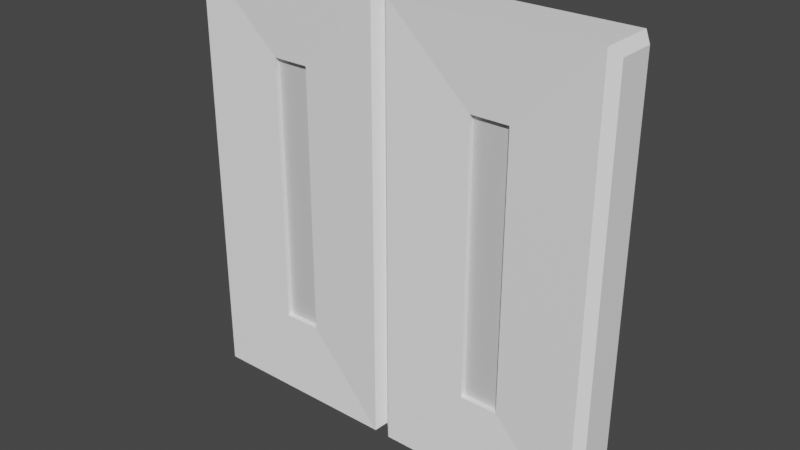 # Source: Door.blend  (saved by Blender 2.82.7; exported with 4.5.12 LTS)
import bpy
from mathutils import Matrix  # noqa: F401  (used for matrix-valued properties, if any)

bpy.ops.wm.read_factory_settings(use_empty=True)
scene = bpy.context.scene
scene.name = 'Scene'

# ---- collections
col_collection = bpy.data.collections.new('Collection'); scene.collection.children.link(col_collection)

# ---- materials (node trees are filled in below, after node groups)
mat_material = bpy.data.materials.new('Material')
mat_material.alpha_threshold = 0.0
mat_material.use_transparent_shadow = False
mat_material.line_color = (0.0, 0.0, 0.0, 1.0)
mat_material_001 = bpy.data.materials.new('Material.001')
mat_material_001.use_transparent_shadow = False

# ---- material node trees
mat_material.use_nodes = True; mat_material.node_tree.nodes.clear()
_N = mat_material.node_tree.nodes; _L = mat_material.node_tree.links
n0 = _N.new('ShaderNodeOutputMaterial'); n0.name = 'Material Output'; n0.location = (300, 300)
n1 = _N.new('ShaderNodeBsdfPrincipled'); n1.name = 'Principled BSDF'; n1.location = (10, 300)
n1.distribution = 'GGX'
n1.subsurface_method = 'BURLEY'
n1.inputs[0].default_value = (1.0, 1.0, 1.0, 1.0)
n1.inputs[2].default_value = 0.4
n1.inputs[3].default_value = 1.45
n1.inputs[27].default_value = (0.0, 0.0, 0.0, 1.0)
n1.inputs[28].default_value = 1.0
_L.new(n1.outputs[0], n0.inputs[0])
n0.is_active_output = True
mat_material_001.use_nodes = True; mat_material_001.node_tree.nodes.clear()
_N = mat_material_001.node_tree.nodes; _L = mat_material_001.node_tree.links
n0 = _N.new('ShaderNodeOutputMaterial'); n0.name = 'Material Output'; n0.location = (300, 300)
n1 = _N.new('ShaderNodeBsdfPrincipled'); n1.name = 'Principled BSDF'; n1.location = (10, 300)
n1.distribution = 'GGX'
n1.subsurface_method = 'BURLEY'
n1.inputs[0].default_value = (0.6635, 0.6635, 0.6635, 1.0)
n1.inputs[3].default_value = 1.45
n1.inputs[27].default_value = (0.0, 0.0, 0.0, 1.0)
n1.inputs[28].default_value = 1.0
_L.new(n1.outputs[0], n0.inputs[0])
n0.is_active_output = True

# ---- world
world_world = bpy.data.worlds.new('World'); scene.world = world_world
world_world.use_nodes = True; world_world.node_tree.nodes.clear()
_N = world_world.node_tree.nodes; _L = world_world.node_tree.links
n0 = _N.new('ShaderNodeOutputWorld'); n0.name = 'World Output'; n0.location = (300, 300)
n1 = _N.new('ShaderNodeBackground'); n1.name = 'Background'; n1.location = (10, 300)
n1.inputs[0].default_value = (0.05088, 0.05088, 0.05088, 1.0)
_L.new(n1.outputs[0], n0.inputs[0])
n0.is_active_output = True
world_world.color = (0.05088, 0.05088, 0.05088)
world_world.use_sun_shadow = False
world_world.sun_shadow_jitter_overblur = 0.0

# ---- meshes
me_cube_003 = bpy.data.meshes.new('Cube.003')
me_cube_003.from_pydata([(0.1733, 0.2, 1.25), (1.0, 0.1733, 1.923), (0.9438, 0.1322, -1.882), (0.9055, 0.1705, -1.921), (1.0, -0.1733, 1.923), (0.1733, -0.2, 1.25), (0.9438, -0.1322, -1.882), (0.9055, -0.1705, -1.921), (-1.0, 0.1775, 1.927), (-0.1775, 0.2, 1.25), (-0.9438, 0.1363, -1.887), (-0.9096, 0.1705, -1.921), (-0.1775, -0.2, 1.25), (-1.0, -0.1775, 1.927), (-0.1775, -0.2, -1.25), (-0.9438, -0.1363, -1.887), (1.0, 0.1733, -1.923), (0.1733, 0.2, -1.25), (0.1733, -0.2, -1.25), (1.0, -0.1733, -1.923), (-1.0, 0.1775, -1.927), (-0.1775, 0.2, -1.25), (-0.9096, -0.1705, -1.921), (-1.0, -0.1775, -1.927), (0.9233, -0.25, 2.0), (0.9233, -0.25, -2.0), (-0.9275, -0.25, -2.0), (-0.9275, -0.25, 2.0), (0.9233, 0.25, -2.0), (0.9233, 0.25, 2.0), (-0.9275, 0.25, 2.0), (-0.9275, 0.25, -2.0), (0.1733, -0.15, 1.25), (0.1733, -0.15, -1.25), (-0.1775, -0.15, -1.25), (-0.1775, -0.15, 1.25), (0.1733, 0.15, -1.25), (0.1733, 0.15, 1.25), (-0.1775, 0.15, 1.25), (-0.1775, 0.15, -1.25)], [], [(14, 18, 33, 34), (29, 30, 27, 24), (11, 3, 7, 22), (16, 1, 4, 19), (1, 16, 28, 29), (24, 25, 19, 4), (29, 24, 4, 1), (7, 3, 2, 6), (23, 13, 8, 20), (11, 22, 15, 10), (26, 27, 13, 23), (30, 31, 20, 8), (27, 30, 8, 13), (21, 9, 38, 39), (2, 3, 28, 16), (7, 6, 19, 25), (6, 2, 16, 19), (11, 10, 20, 31), (15, 22, 26, 23), (10, 15, 23, 20), (3, 11, 31, 28), (22, 7, 25, 26), (5, 18, 25, 24), (14, 12, 27, 26), (12, 5, 24, 27), (18, 14, 26, 25), (17, 0, 29, 28), (9, 21, 31, 30), (21, 17, 28, 31), (0, 9, 30, 29), (33, 32, 35, 34), (12, 14, 34, 35), (5, 12, 35, 32), (18, 5, 32, 33), (39, 38, 37, 36), (17, 21, 39, 36), (0, 17, 36, 37), (9, 0, 37, 38)])
me_cube_003.polygons.foreach_set('material_index', [0, 0, 0, 0, 0, 0, 0, 0, 0, 0, 0, 0, 0, 0, 0, 0, 0, 0, 0, 0, 0, 0, 0, 0, 0, 0, 0, 0, 0, 0, 1, 0, 0, 0, 1, 0, 0, 0])
_uv = me_cube_003.uv_layers.new(name='UVMap')
_uv.uv.foreach_set('vector', [0.4219, 0.8972, 0.4219, 0.8533, 0.4219, 0.8533, 0.4219, 0.8972, 0.6346, 0.5, 0.8659, 0.5, 0.8659, 0.75, 0.6346, 0.75, 0.1363, 0.5398, 0.3632, 0.5398, 0.3632, 0.7102, 0.1363, 0.7102, 0.3798, 0.5383, 0.6202, 0.5383, 0.6202, 0.7117, 0.3798, 0.7117, 0.6202, 0.5383, 0.3798, 0.5383, 0.375, 0.4904, 0.625, 0.4904, 0.625, 0.7596, 0.375, 0.7596, 0.3798, 0.7117, 0.6202, 0.7117, 0.6346, 0.5, 0.6346, 0.75, 0.6202, 0.7117, 0.6202, 0.5383, 0.3632, 0.7102, 0.3632, 0.5398, 0.3692, 0.5589, 0.3692, 0.6911, 0.3795, 0.03626, 0.6205, 0.03626, 0.6205, 0.2137, 0.3795, 0.2137, 0.1363, 0.5398, 0.1363, 0.7102, 0.132, 0.6932, 0.132, 0.5568, 0.375, 0.9909, 0.625, 0.9909, 0.6205, 1.0, 0.3795, 1.0, 0.625, 0.2591, 0.375, 0.2591, 0.3795, 0.2137, 0.6205, 0.2137, 0.8659, 0.75, 0.8659, 0.5, 0.875, 0.5363, 0.875, 0.7137, 0.4219, 0.3528, 0.5781, 0.3528, 0.5781, 0.3528, 0.4219, 0.3528, 0.3692, 0.5589, 0.3632, 0.5398, 0.3654, 0.5, 0.3798, 0.5383, 0.3632, 0.7102, 0.3692, 0.6911, 0.3798, 0.7117, 0.3654, 0.75, 0.3692, 0.6911, 0.3692, 0.5589, 0.3798, 0.5383, 0.3798, 0.7117, 0.1363, 0.5398, 0.132, 0.5568, 0.125, 0.5363, 0.1341, 0.5, 0.132, 0.6932, 0.1363, 0.7102, 0.1341, 0.75, 0.125, 0.7137, 0.132, 0.5568, 0.132, 0.6932, 0.125, 0.7137, 0.125, 0.5363, 0.3632, 0.5398, 0.1363, 0.5398, 0.1341, 0.5, 0.3654, 0.5, 0.1363, 0.7102, 0.3632, 0.7102, 0.3654, 0.75, 0.1341, 0.75, 0.5781, 0.8533, 0.4219, 0.8533, 0.375, 0.7596, 0.625, 0.7596, 0.4219, 0.8972, 0.5781, 0.8972, 0.625, 0.9909, 0.375, 0.9909, 0.5781, 0.8972, 0.5781, 0.8533, 0.625, 0.7596, 0.625, 0.9909, 0.4219, 0.8533, 0.4219, 0.8972, 0.375, 0.9909, 0.375, 0.7596, 0.4219, 0.3967, 0.5781, 0.3967, 0.625, 0.4904, 0.375, 0.4904, 0.5781, 0.3528, 0.4219, 0.3528, 0.375, 0.2591, 0.625, 0.2591, 0.4219, 0.3528, 0.4219, 0.3967, 0.375, 0.4904, 0.375, 0.2591, 0.5781, 0.3967, 0.5781, 0.3528, 0.625, 0.2591, 0.625, 0.4904, 0.4219, 0.8533, 0.5781, 0.8533, 0.5781, 0.8972, 0.4219, 0.8972, 0.5781, 0.8972, 0.4219, 0.8972, 0.4219, 0.8972, 0.5781, 0.8972, 0.5781, 0.8533, 0.5781, 0.8972, 0.5781, 0.8972, 0.5781, 0.8533, 0.4219, 0.8533, 0.5781, 0.8533, 0.5781, 0.8533, 0.4219, 0.8533, 0.4219, 0.3528, 0.5781, 0.3528, 0.5781, 0.3967, 0.4219, 0.3967, 0.4219, 0.3967, 0.4219, 0.3528, 0.4219, 0.3528, 0.4219, 0.3967, 0.5781, 0.3967, 0.4219, 0.3967, 0.4219, 0.3967, 0.5781, 0.3967, 0.5781, 0.3528, 0.5781, 0.3967, 0.5781, 0.3967, 0.5781, 0.3528])
me_cube_003.materials.append(mat_material)
me_cube_003.materials.append(mat_material_001)
me_cube_003.use_remesh_preserve_volume = False
me_cube_003.use_remesh_preserve_attributes = False
me_cube_003.use_mirror_vertex_groups = False
me_cube_003.update()
me_cube_004 = bpy.data.meshes.new('Cube.004')
me_cube_004.from_pydata([(0.1733, 0.2, 1.25), (1.0, 0.1733, 1.923), (0.9438, 0.1322, -1.882), (0.9055, 0.1705, -1.921), (1.0, -0.1733, 1.923), (0.1733, -0.2, 1.25), (0.9438, -0.1322, -1.882), (0.9055, -0.1705, -1.921), (-1.0, 0.1775, 1.927), (-0.1775, 0.2, 1.25), (-0.9438, 0.1363, -1.887), (-0.9096, 0.1705, -1.921), (-0.1775, -0.2, 1.25), (-1.0, -0.1775, 1.927), (-0.1775, -0.2, -1.25), (-0.9438, -0.1363, -1.887), (1.0, 0.1733, -1.923), (0.1733, 0.2, -1.25), (0.1733, -0.2, -1.25), (1.0, -0.1733, -1.923), (-1.0, 0.1775, -1.927), (-0.1775, 0.2, -1.25), (-0.9096, -0.1705, -1.921), (-1.0, -0.1775, -1.927), (0.9233, -0.25, 2.0), (0.9233, -0.25, -2.0), (-0.9275, -0.25, -2.0), (-0.9275, -0.25, 2.0), (0.9233, 0.25, -2.0), (0.9233, 0.25, 2.0), (-0.9275, 0.25, 2.0), (-0.9275, 0.25, -2.0), (0.1733, -0.15, 1.25), (0.1733, -0.15, -1.25), (-0.1775, -0.15, -1.25), (-0.1775, -0.15, 1.25), (0.1733, 0.15, -1.25), (0.1733, 0.15, 1.25), (-0.1775, 0.15, 1.25), (-0.1775, 0.15, -1.25)], [], [(14, 18, 33, 34), (29, 30, 27, 24), (11, 3, 7, 22), (16, 1, 4, 19), (1, 16, 28, 29), (24, 25, 19, 4), (29, 24, 4, 1), (7, 3, 2, 6), (23, 13, 8, 20), (11, 22, 15, 10), (26, 27, 13, 23), (30, 31, 20, 8), (27, 30, 8, 13), (21, 9, 38, 39), (2, 3, 28, 16), (7, 6, 19, 25), (6, 2, 16, 19), (11, 10, 20, 31), (15, 22, 26, 23), (10, 15, 23, 20), (3, 11, 31, 28), (22, 7, 25, 26), (5, 18, 25, 24), (14, 12, 27, 26), (12, 5, 24, 27), (18, 14, 26, 25), (17, 0, 29, 28), (9, 21, 31, 30), (21, 17, 28, 31), (0, 9, 30, 29), (33, 32, 35, 34), (12, 14, 34, 35), (5, 12, 35, 32), (18, 5, 32, 33), (39, 38, 37, 36), (17, 21, 39, 36), (0, 17, 36, 37), (9, 0, 37, 38)])
me_cube_004.polygons.foreach_set('material_index', [0, 0, 0, 0, 0, 0, 0, 0, 0, 0, 0, 0, 0, 0, 0, 0, 0, 0, 0, 0, 0, 0, 0, 0, 0, 0, 0, 0, 0, 0, 1, 0, 0, 0, 1, 0, 0, 0])
_uv = me_cube_004.uv_layers.new(name='UVMap')
_uv.uv.foreach_set('vector', [0.4219, 0.8972, 0.4219, 0.8533, 0.4219, 0.8533, 0.4219, 0.8972, 0.6346, 0.5, 0.8659, 0.5, 0.8659, 0.75, 0.6346, 0.75, 0.1363, 0.5398, 0.3632, 0.5398, 0.3632, 0.7102, 0.1363, 0.7102, 0.3798, 0.5383, 0.6202, 0.5383, 0.6202, 0.7117, 0.3798, 0.7117, 0.6202, 0.5383, 0.3798, 0.5383, 0.375, 0.4904, 0.625, 0.4904, 0.625, 0.7596, 0.375, 0.7596, 0.3798, 0.7117, 0.6202, 0.7117, 0.6346, 0.5, 0.6346, 0.75, 0.6202, 0.7117, 0.6202, 0.5383, 0.3632, 0.7102, 0.3632, 0.5398, 0.3692, 0.5589, 0.3692, 0.6911, 0.3795, 0.03626, 0.6205, 0.03626, 0.6205, 0.2137, 0.3795, 0.2137, 0.1363, 0.5398, 0.1363, 0.7102, 0.132, 0.6932, 0.132, 0.5568, 0.375, 0.9909, 0.625, 0.9909, 0.6205, 1.0, 0.3795, 1.0, 0.625, 0.2591, 0.375, 0.2591, 0.3795, 0.2137, 0.6205, 0.2137, 0.8659, 0.75, 0.8659, 0.5, 0.875, 0.5363, 0.875, 0.7137, 0.4219, 0.3528, 0.5781, 0.3528, 0.5781, 0.3528, 0.4219, 0.3528, 0.3692, 0.5589, 0.3632, 0.5398, 0.3654, 0.5, 0.3798, 0.5383, 0.3632, 0.7102, 0.3692, 0.6911, 0.3798, 0.7117, 0.3654, 0.75, 0.3692, 0.6911, 0.3692, 0.5589, 0.3798, 0.5383, 0.3798, 0.7117, 0.1363, 0.5398, 0.132, 0.5568, 0.125, 0.5363, 0.1341, 0.5, 0.132, 0.6932, 0.1363, 0.7102, 0.1341, 0.75, 0.125, 0.7137, 0.132, 0.5568, 0.132, 0.6932, 0.125, 0.7137, 0.125, 0.5363, 0.3632, 0.5398, 0.1363, 0.5398, 0.1341, 0.5, 0.3654, 0.5, 0.1363, 0.7102, 0.3632, 0.7102, 0.3654, 0.75, 0.1341, 0.75, 0.5781, 0.8533, 0.4219, 0.8533, 0.375, 0.7596, 0.625, 0.7596, 0.4219, 0.8972, 0.5781, 0.8972, 0.625, 0.9909, 0.375, 0.9909, 0.5781, 0.8972, 0.5781, 0.8533, 0.625, 0.7596, 0.625, 0.9909, 0.4219, 0.8533, 0.4219, 0.8972, 0.375, 0.9909, 0.375, 0.7596, 0.4219, 0.3967, 0.5781, 0.3967, 0.625, 0.4904, 0.375, 0.4904, 0.5781, 0.3528, 0.4219, 0.3528, 0.375, 0.2591, 0.625, 0.2591, 0.4219, 0.3528, 0.4219, 0.3967, 0.375, 0.4904, 0.375, 0.2591, 0.5781, 0.3967, 0.5781, 0.3528, 0.625, 0.2591, 0.625, 0.4904, 0.4219, 0.8533, 0.5781, 0.8533, 0.5781, 0.8972, 0.4219, 0.8972, 0.5781, 0.8972, 0.4219, 0.8972, 0.4219, 0.8972, 0.5781, 0.8972, 0.5781, 0.8533, 0.5781, 0.8972, 0.5781, 0.8972, 0.5781, 0.8533, 0.4219, 0.8533, 0.5781, 0.8533, 0.5781, 0.8533, 0.4219, 0.8533, 0.4219, 0.3528, 0.5781, 0.3528, 0.5781, 0.3967, 0.4219, 0.3967, 0.4219, 0.3967, 0.4219, 0.3528, 0.4219, 0.3528, 0.4219, 0.3967, 0.5781, 0.3967, 0.4219, 0.3967, 0.4219, 0.3967, 0.5781, 0.3967, 0.5781, 0.3528, 0.5781, 0.3967, 0.5781, 0.3967, 0.5781, 0.3528])
me_cube_004.materials.append(mat_material)
me_cube_004.materials.append(mat_material_001)
me_cube_004.use_remesh_preserve_volume = False
me_cube_004.use_remesh_preserve_attributes = False
me_cube_004.use_mirror_vertex_groups = False
me_cube_004.update()

# ---- objects
ob_right = bpy.data.objects.new('Right', me_cube_003)
ob_left = bpy.data.objects.new('Left', me_cube_004)

# ---- transforms, parenting, visibility, modifiers, constraints
ob_right.location = (1.0, 0.0, 2.0)
ob_right.lock_rotations_4d = False
ob_right.empty_display_type = 'ARROWS'
ob_right.lineart.crease_threshold = 0.0
ob_left.location = (-1.0, 0.0, 2.0)
ob_left.lock_rotations_4d = False
ob_left.empty_display_type = 'ARROWS'
ob_left.lineart.crease_threshold = 0.0

# ---- collection membership
col_collection.objects.link(ob_right)
col_collection.objects.link(ob_left)

# ---- scene / render settings (as saved in the file)
scene.frame_start = 0; scene.frame_end = 20; scene.frame_set(0)
scene.render.engine = 'BLENDER_EEVEE_NEXT'
scene.cycles.use_denoising = False
scene.cycles.samples = 128
scene.cycles.sampling_pattern = 'TABULATED_SOBOL'
scene.cycles.use_adaptive_sampling = False
scene.cycles.use_light_tree = False
scene.view_settings.view_transform = 'Filmic'
bpy.context.view_layer.update()

# ---- added for rendering (the .blend has no active camera and no usable light): camera, sun
cam_auto = bpy.data.cameras.new('AutoCamera')
cam_auto.lens = 50.0
cam_auto.sensor_width = 36.0
cam_auto.clip_end = 1000.0
ob_auto_camera = bpy.data.objects.new('AutoCamera', cam_auto)
scene.collection.objects.link(ob_auto_camera)
ob_auto_camera.location = (5.25427, -6.30512, 6.20341)
ob_auto_camera.rotation_euler = (1.09748, -7.21219e-08, 0.694738)
scene.camera = ob_auto_camera
light_auto_sun = bpy.data.lights.new('AutoSun', 'SUN')
light_auto_sun.energy = 3.0
light_auto_sun.angle = 0.0523599
ob_auto_sun = bpy.data.objects.new('AutoSun', light_auto_sun)
scene.collection.objects.link(ob_auto_sun)
ob_auto_sun.rotation_euler = (0.872665, 0.174533, 0.523599)
bpy.context.view_layer.update()
